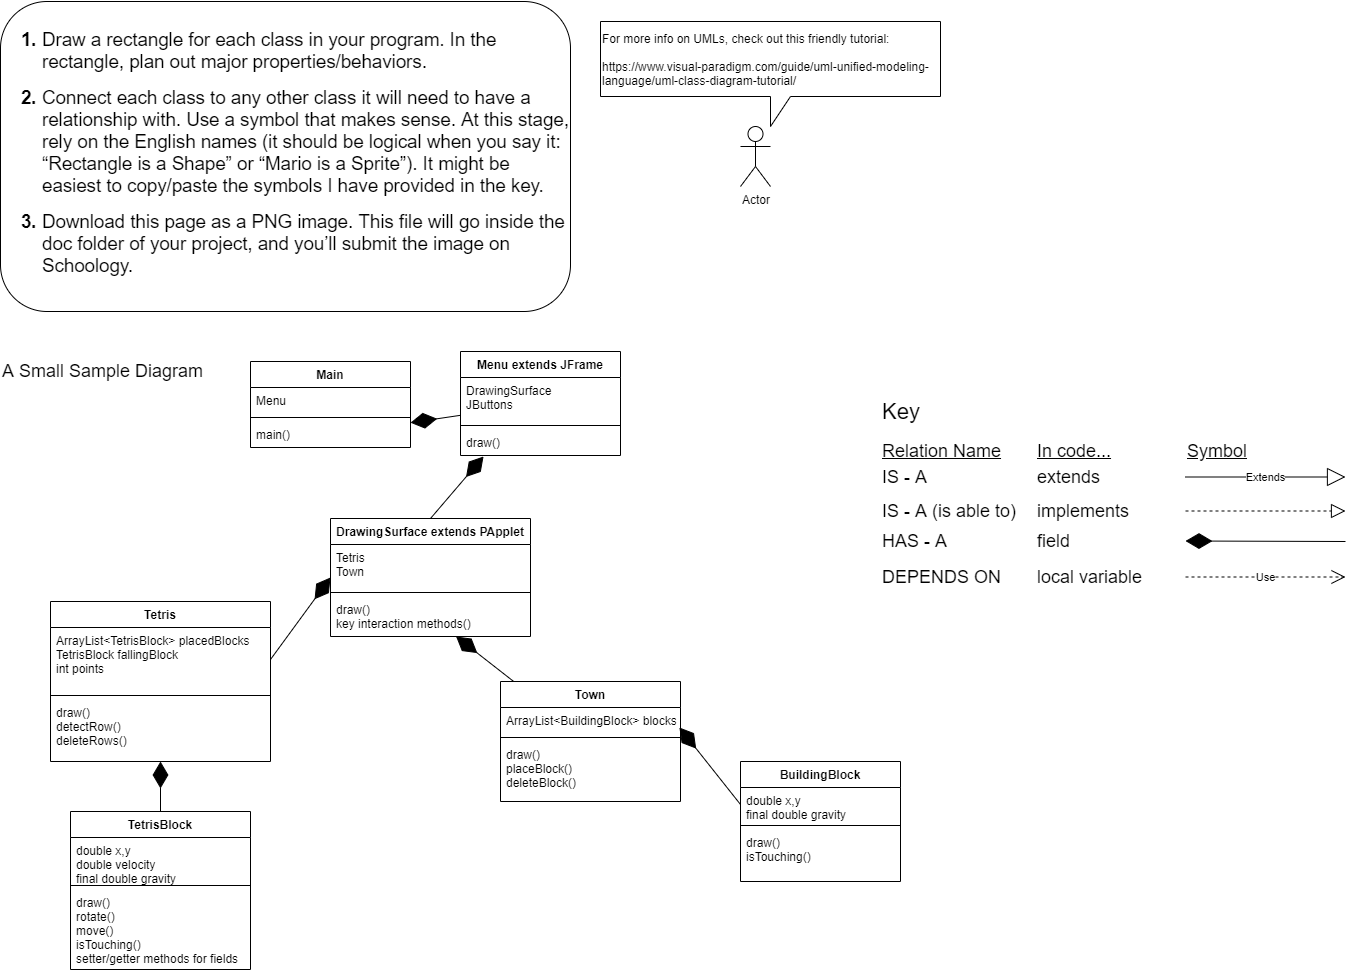

The diagram above was exported from draw.io. Its source (the exported page's mxGraphModel, read from the mxfile embedded in the PNG):
<mxGraphModel dx="1422" dy="786" grid="1" gridSize="10" guides="1" tooltips="1" connect="1" arrows="1" fold="1" page="1" pageScale="1" pageWidth="850" pageHeight="1100" math="0" shadow="0">
  <root>
    <mxCell id="0" />
    <mxCell id="1" parent="0" />
    <mxCell id="L3VpRfTbhjVelySv_tp--6" value="&lt;br&gt;&lt;br&gt;&lt;b style=&quot;font-weight: normal&quot; id=&quot;docs-internal-guid-c7d128cd-7fff-e6f1-a204-49fbba2cfa26&quot;&gt;&lt;ol style=&quot;margin-top: 0 ; margin-bottom: 0&quot;&gt;&lt;li dir=&quot;ltr&quot; style=&quot;list-style-type: decimal ; font-size: 14pt ; font-family: &amp;#34;arial&amp;#34; ; color: rgb(0 , 0 , 0) ; background-color: transparent ; font-weight: 700 ; font-style: normal ; font-variant: normal ; text-decoration: none ; vertical-align: baseline&quot;&gt;&lt;p dir=&quot;ltr&quot; style=&quot;line-height: 1.2 ; margin-top: 0pt ; margin-bottom: 0pt&quot;&gt;&lt;span style=&quot;font-size: 14pt ; font-family: &amp;#34;arial&amp;#34; ; color: rgb(0 , 0 , 0) ; background-color: transparent ; font-weight: 400 ; font-style: normal ; font-variant: normal ; text-decoration: none ; vertical-align: baseline&quot;&gt;Draw a rectangle for each class in your program. In the rectangle, plan out major properties/behaviors.&lt;/span&gt;&lt;/p&gt;&lt;/li&gt;&lt;/ol&gt;&lt;br&gt;&lt;ol style=&quot;margin-top: 0 ; margin-bottom: 0&quot; start=&quot;2&quot;&gt;&lt;li dir=&quot;ltr&quot; style=&quot;list-style-type: decimal ; font-size: 14pt ; font-family: &amp;#34;arial&amp;#34; ; color: rgb(0 , 0 , 0) ; background-color: transparent ; font-weight: 700 ; font-style: normal ; font-variant: normal ; text-decoration: none ; vertical-align: baseline&quot;&gt;&lt;p dir=&quot;ltr&quot; style=&quot;line-height: 1.2 ; margin-top: 0pt ; margin-bottom: 0pt&quot;&gt;&lt;span style=&quot;font-size: 14pt ; font-family: &amp;#34;arial&amp;#34; ; color: rgb(0 , 0 , 0) ; background-color: transparent ; font-weight: 400 ; font-style: normal ; font-variant: normal ; text-decoration: none ; vertical-align: baseline&quot;&gt;Connect each class to any other class it will need to have a relationship with. Use a symbol that makes sense. At this stage, rely on the English names (it should be logical when you say it: “Rectangle is a Shape” or “Mario is a Sprite”). It might be easiest to copy/paste the symbols I have provided in the key.&lt;/span&gt;&lt;/p&gt;&lt;/li&gt;&lt;/ol&gt;&lt;br&gt;&lt;ol style=&quot;margin-top: 0 ; margin-bottom: 0&quot; start=&quot;3&quot;&gt;&lt;li dir=&quot;ltr&quot; style=&quot;list-style-type: decimal ; font-size: 14pt ; font-family: &amp;#34;arial&amp;#34; ; color: rgb(0 , 0 , 0) ; background-color: transparent ; font-weight: 700 ; font-style: normal ; font-variant: normal ; text-decoration: none ; vertical-align: baseline&quot;&gt;&lt;p dir=&quot;ltr&quot; style=&quot;line-height: 1.2 ; margin-top: 0pt ; margin-bottom: 0pt&quot;&gt;&lt;span style=&quot;font-size: 14pt ; font-family: &amp;#34;arial&amp;#34; ; color: rgb(0 , 0 , 0) ; background-color: transparent ; font-weight: 400 ; font-style: normal ; font-variant: normal ; text-decoration: none ; vertical-align: baseline&quot;&gt;Download this page as a PNG image. This file will go inside the doc folder of your project, and you’ll submit the image on Schoology.&lt;/span&gt;&lt;/p&gt;&lt;/li&gt;&lt;/ol&gt;&lt;div&gt;&lt;font face=&quot;arial&quot;&gt;&lt;span style=&quot;font-size: 18.6667px&quot;&gt;&lt;br&gt;&lt;/span&gt;&lt;/font&gt;&lt;/div&gt;&lt;div&gt;&lt;br&gt;&lt;/div&gt;&lt;/b&gt;" style="rounded=1;whiteSpace=wrap;html=1;align=left;" parent="1" vertex="1">
      <mxGeometry x="40" y="40" width="570" height="310" as="geometry" />
    </mxCell>
    <mxCell id="CZH6w5j7F0Udzkr3URiD-1" value="Actor" style="shape=umlActor;verticalLabelPosition=bottom;verticalAlign=top;html=1;outlineConnect=0;align=left;" parent="1" vertex="1">
      <mxGeometry x="780" y="165" width="30" height="60" as="geometry" />
    </mxCell>
    <mxCell id="CZH6w5j7F0Udzkr3URiD-2" value="For more info on UMLs, check out this friendly tutorial:&lt;br&gt;&lt;br&gt;&lt;a href=&quot;https://www.visual-paradigm.com/guide/uml-unified-modeling-language/uml-class-diagram-tutorial/&quot;&gt;https://www.visual-paradigm.com/guide/uml-unified-modeling-language/uml-class-diagram-tutorial/&lt;/a&gt;" style="shape=callout;whiteSpace=wrap;html=1;perimeter=calloutPerimeter;align=left;" parent="1" vertex="1">
      <mxGeometry x="640" y="60" width="340" height="105" as="geometry" />
    </mxCell>
    <mxCell id="CZH6w5j7F0Udzkr3URiD-28" value="&lt;font style=&quot;font-size: 18px&quot;&gt;A Small Sample Diagram&lt;/font&gt;" style="text;html=1;align=left;verticalAlign=middle;resizable=0;points=[];autosize=1;strokeColor=none;" parent="1" vertex="1">
      <mxGeometry x="40" y="400" width="220" height="20" as="geometry" />
    </mxCell>
    <mxCell id="CZH6w5j7F0Udzkr3URiD-29" value="&lt;font style=&quot;font-size: 22px&quot;&gt;Key&lt;/font&gt;" style="text;html=1;align=left;verticalAlign=middle;resizable=0;points=[];autosize=1;strokeColor=none;" parent="1" vertex="1">
      <mxGeometry x="920" y="440" width="50" height="20" as="geometry" />
    </mxCell>
    <mxCell id="CZH6w5j7F0Udzkr3URiD-33" value="&lt;font style=&quot;font-size: 18px&quot;&gt;IS - A&lt;/font&gt;" style="text;html=1;align=left;verticalAlign=middle;resizable=0;points=[];autosize=1;strokeColor=none;" parent="1" vertex="1">
      <mxGeometry x="920" y="506" width="60" height="20" as="geometry" />
    </mxCell>
    <mxCell id="CZH6w5j7F0Udzkr3URiD-34" value="&lt;font style=&quot;font-size: 18px&quot;&gt;extends&lt;/font&gt;" style="text;html=1;align=left;verticalAlign=middle;resizable=0;points=[];autosize=1;strokeColor=none;" parent="1" vertex="1">
      <mxGeometry x="1075" y="506" width="80" height="20" as="geometry" />
    </mxCell>
    <mxCell id="CZH6w5j7F0Udzkr3URiD-35" value="&lt;font style=&quot;font-size: 18px&quot;&gt;IS - A (is able to)&lt;/font&gt;" style="text;html=1;align=left;verticalAlign=middle;resizable=0;points=[];autosize=1;strokeColor=none;" parent="1" vertex="1">
      <mxGeometry x="920" y="540" width="150" height="20" as="geometry" />
    </mxCell>
    <mxCell id="CZH6w5j7F0Udzkr3URiD-36" value="&lt;font style=&quot;font-size: 18px&quot;&gt;HAS - A&lt;/font&gt;" style="text;html=1;align=left;verticalAlign=middle;resizable=0;points=[];autosize=1;strokeColor=none;" parent="1" vertex="1">
      <mxGeometry x="920" y="570" width="80" height="20" as="geometry" />
    </mxCell>
    <mxCell id="CZH6w5j7F0Udzkr3URiD-37" value="&lt;font style=&quot;font-size: 18px&quot;&gt;DEPENDS ON&lt;/font&gt;" style="text;html=1;align=left;verticalAlign=middle;resizable=0;points=[];autosize=1;strokeColor=none;" parent="1" vertex="1">
      <mxGeometry x="920" y="606" width="130" height="20" as="geometry" />
    </mxCell>
    <mxCell id="CZH6w5j7F0Udzkr3URiD-38" value="&lt;font style=&quot;font-size: 18px&quot;&gt;implements&lt;/font&gt;" style="text;html=1;align=left;verticalAlign=middle;resizable=0;points=[];autosize=1;strokeColor=none;" parent="1" vertex="1">
      <mxGeometry x="1075" y="540" width="110" height="20" as="geometry" />
    </mxCell>
    <mxCell id="CZH6w5j7F0Udzkr3URiD-39" value="&lt;font style=&quot;font-size: 18px&quot;&gt;field&lt;/font&gt;" style="text;html=1;align=left;verticalAlign=middle;resizable=0;points=[];autosize=1;strokeColor=none;" parent="1" vertex="1">
      <mxGeometry x="1075" y="570" width="50" height="20" as="geometry" />
    </mxCell>
    <mxCell id="CZH6w5j7F0Udzkr3URiD-40" value="&lt;font style=&quot;font-size: 18px&quot;&gt;local variable&lt;/font&gt;" style="text;html=1;align=left;verticalAlign=middle;resizable=0;points=[];autosize=1;strokeColor=none;" parent="1" vertex="1">
      <mxGeometry x="1075" y="606" width="120" height="20" as="geometry" />
    </mxCell>
    <mxCell id="CZH6w5j7F0Udzkr3URiD-41" value="&lt;font style=&quot;font-size: 18px&quot;&gt;&lt;u&gt;Relation Name&lt;/u&gt;&lt;/font&gt;" style="text;html=1;align=left;verticalAlign=middle;resizable=0;points=[];autosize=1;strokeColor=none;" parent="1" vertex="1">
      <mxGeometry x="920" y="480" width="130" height="20" as="geometry" />
    </mxCell>
    <mxCell id="CZH6w5j7F0Udzkr3URiD-42" value="&lt;font style=&quot;font-size: 18px&quot;&gt;&lt;u&gt;In code...&lt;/u&gt;&lt;/font&gt;" style="text;html=1;align=left;verticalAlign=middle;resizable=0;points=[];autosize=1;strokeColor=none;" parent="1" vertex="1">
      <mxGeometry x="1075" y="480" width="90" height="20" as="geometry" />
    </mxCell>
    <mxCell id="CZH6w5j7F0Udzkr3URiD-43" value="&lt;font style=&quot;font-size: 18px&quot;&gt;&lt;u&gt;Symbol&lt;/u&gt;&lt;/font&gt;" style="text;html=1;align=left;verticalAlign=middle;resizable=0;points=[];autosize=1;strokeColor=none;" parent="1" vertex="1">
      <mxGeometry x="1225" y="480" width="80" height="20" as="geometry" />
    </mxCell>
    <mxCell id="CZH6w5j7F0Udzkr3URiD-44" value="" style="endArrow=block;dashed=1;endFill=0;endSize=12;html=1;" parent="1" edge="1">
      <mxGeometry width="160" relative="1" as="geometry">
        <mxPoint x="1225" y="549.5" as="sourcePoint" />
        <mxPoint x="1385" y="549.5" as="targetPoint" />
      </mxGeometry>
    </mxCell>
    <mxCell id="CZH6w5j7F0Udzkr3URiD-45" value="Use" style="endArrow=open;endSize=12;dashed=1;html=1;" parent="1" edge="1">
      <mxGeometry width="160" relative="1" as="geometry">
        <mxPoint x="1225" y="615.5" as="sourcePoint" />
        <mxPoint x="1385" y="615.5" as="targetPoint" />
      </mxGeometry>
    </mxCell>
    <mxCell id="CZH6w5j7F0Udzkr3URiD-46" value="" style="endArrow=diamondThin;endFill=1;endSize=24;html=1;" parent="1" edge="1">
      <mxGeometry width="160" relative="1" as="geometry">
        <mxPoint x="1385" y="580" as="sourcePoint" />
        <mxPoint x="1225" y="579.5" as="targetPoint" />
      </mxGeometry>
    </mxCell>
    <mxCell id="CZH6w5j7F0Udzkr3URiD-47" value="Extends" style="endArrow=block;endSize=16;endFill=0;html=1;" parent="1" edge="1">
      <mxGeometry width="160" relative="1" as="geometry">
        <mxPoint x="1225" y="515.5" as="sourcePoint" />
        <mxPoint x="1385" y="515.5" as="targetPoint" />
      </mxGeometry>
    </mxCell>
    <mxCell id="T1b3Y1i5erC44w-K4VaC-1" value="Main" style="swimlane;fontStyle=1;align=center;verticalAlign=top;childLayout=stackLayout;horizontal=1;startSize=26;horizontalStack=0;resizeParent=1;resizeParentMax=0;resizeLast=0;collapsible=1;marginBottom=0;" parent="1" vertex="1">
      <mxGeometry x="290" y="400" width="160" height="86" as="geometry" />
    </mxCell>
    <mxCell id="T1b3Y1i5erC44w-K4VaC-2" value="Menu&#10;" style="text;strokeColor=none;fillColor=none;align=left;verticalAlign=top;spacingLeft=4;spacingRight=4;overflow=hidden;rotatable=0;points=[[0,0.5],[1,0.5]];portConstraint=eastwest;" parent="T1b3Y1i5erC44w-K4VaC-1" vertex="1">
      <mxGeometry y="26" width="160" height="26" as="geometry" />
    </mxCell>
    <mxCell id="T1b3Y1i5erC44w-K4VaC-3" value="" style="line;strokeWidth=1;fillColor=none;align=left;verticalAlign=middle;spacingTop=-1;spacingLeft=3;spacingRight=3;rotatable=0;labelPosition=right;points=[];portConstraint=eastwest;" parent="T1b3Y1i5erC44w-K4VaC-1" vertex="1">
      <mxGeometry y="52" width="160" height="8" as="geometry" />
    </mxCell>
    <mxCell id="T1b3Y1i5erC44w-K4VaC-4" value="main()" style="text;strokeColor=none;fillColor=none;align=left;verticalAlign=top;spacingLeft=4;spacingRight=4;overflow=hidden;rotatable=0;points=[[0,0.5],[1,0.5]];portConstraint=eastwest;" parent="T1b3Y1i5erC44w-K4VaC-1" vertex="1">
      <mxGeometry y="60" width="160" height="26" as="geometry" />
    </mxCell>
    <mxCell id="0HCRktaElSa8zfAr2Z_g-1" value="DrawingSurface extends PApplet" style="swimlane;fontStyle=1;align=center;verticalAlign=top;childLayout=stackLayout;horizontal=1;startSize=26;horizontalStack=0;resizeParent=1;resizeParentMax=0;resizeLast=0;collapsible=1;marginBottom=0;" parent="1" vertex="1">
      <mxGeometry x="370" y="557" width="200" height="118" as="geometry" />
    </mxCell>
    <mxCell id="0HCRktaElSa8zfAr2Z_g-2" value="Tetris&#10;Town" style="text;strokeColor=none;fillColor=none;align=left;verticalAlign=top;spacingLeft=4;spacingRight=4;overflow=hidden;rotatable=0;points=[[0,0.5],[1,0.5]];portConstraint=eastwest;" parent="0HCRktaElSa8zfAr2Z_g-1" vertex="1">
      <mxGeometry y="26" width="200" height="44" as="geometry" />
    </mxCell>
    <mxCell id="0HCRktaElSa8zfAr2Z_g-3" value="" style="line;strokeWidth=1;fillColor=none;align=left;verticalAlign=middle;spacingTop=-1;spacingLeft=3;spacingRight=3;rotatable=0;labelPosition=right;points=[];portConstraint=eastwest;" parent="0HCRktaElSa8zfAr2Z_g-1" vertex="1">
      <mxGeometry y="70" width="200" height="8" as="geometry" />
    </mxCell>
    <mxCell id="0HCRktaElSa8zfAr2Z_g-4" value="draw()&#10;key interaction methods()" style="text;strokeColor=none;fillColor=none;align=left;verticalAlign=top;spacingLeft=4;spacingRight=4;overflow=hidden;rotatable=0;points=[[0,0.5],[1,0.5]];portConstraint=eastwest;" parent="0HCRktaElSa8zfAr2Z_g-1" vertex="1">
      <mxGeometry y="78" width="200" height="40" as="geometry" />
    </mxCell>
    <mxCell id="0HCRktaElSa8zfAr2Z_g-5" value="Tetris" style="swimlane;fontStyle=1;align=center;verticalAlign=top;childLayout=stackLayout;horizontal=1;startSize=26;horizontalStack=0;resizeParent=1;resizeParentMax=0;resizeLast=0;collapsible=1;marginBottom=0;" parent="1" vertex="1">
      <mxGeometry x="90" y="640" width="220" height="160" as="geometry" />
    </mxCell>
    <mxCell id="0HCRktaElSa8zfAr2Z_g-6" value="ArrayList&lt;TetrisBlock&gt; placedBlocks&#10;TetrisBlock fallingBlock&#10;int points" style="text;strokeColor=none;fillColor=none;align=left;verticalAlign=top;spacingLeft=4;spacingRight=4;overflow=hidden;rotatable=0;points=[[0,0.5],[1,0.5]];portConstraint=eastwest;" parent="0HCRktaElSa8zfAr2Z_g-5" vertex="1">
      <mxGeometry y="26" width="220" height="64" as="geometry" />
    </mxCell>
    <mxCell id="0HCRktaElSa8zfAr2Z_g-7" value="" style="line;strokeWidth=1;fillColor=none;align=left;verticalAlign=middle;spacingTop=-1;spacingLeft=3;spacingRight=3;rotatable=0;labelPosition=right;points=[];portConstraint=eastwest;" parent="0HCRktaElSa8zfAr2Z_g-5" vertex="1">
      <mxGeometry y="90" width="220" height="8" as="geometry" />
    </mxCell>
    <mxCell id="0HCRktaElSa8zfAr2Z_g-8" value="draw()&#10;detectRow()&#10;deleteRows()&#10;" style="text;strokeColor=none;fillColor=none;align=left;verticalAlign=top;spacingLeft=4;spacingRight=4;overflow=hidden;rotatable=0;points=[[0,0.5],[1,0.5]];portConstraint=eastwest;" parent="0HCRktaElSa8zfAr2Z_g-5" vertex="1">
      <mxGeometry y="98" width="220" height="62" as="geometry" />
    </mxCell>
    <mxCell id="0HCRktaElSa8zfAr2Z_g-9" value="TetrisBlock" style="swimlane;fontStyle=1;align=center;verticalAlign=top;childLayout=stackLayout;horizontal=1;startSize=26;horizontalStack=0;resizeParent=1;resizeParentMax=0;resizeLast=0;collapsible=1;marginBottom=0;" parent="1" vertex="1">
      <mxGeometry x="110" y="850" width="180" height="158" as="geometry" />
    </mxCell>
    <mxCell id="0HCRktaElSa8zfAr2Z_g-10" value="double x,y&#10;double velocity&#10;final double gravity" style="text;strokeColor=none;fillColor=none;align=left;verticalAlign=top;spacingLeft=4;spacingRight=4;overflow=hidden;rotatable=0;points=[[0,0.5],[1,0.5]];portConstraint=eastwest;" parent="0HCRktaElSa8zfAr2Z_g-9" vertex="1">
      <mxGeometry y="26" width="180" height="44" as="geometry" />
    </mxCell>
    <mxCell id="0HCRktaElSa8zfAr2Z_g-11" value="" style="line;strokeWidth=1;fillColor=none;align=left;verticalAlign=middle;spacingTop=-1;spacingLeft=3;spacingRight=3;rotatable=0;labelPosition=right;points=[];portConstraint=eastwest;" parent="0HCRktaElSa8zfAr2Z_g-9" vertex="1">
      <mxGeometry y="70" width="180" height="8" as="geometry" />
    </mxCell>
    <mxCell id="0HCRktaElSa8zfAr2Z_g-12" value="draw()&#10;rotate()&#10;move()&#10;isTouching()&#10;setter/getter methods for fields" style="text;strokeColor=none;fillColor=none;align=left;verticalAlign=top;spacingLeft=4;spacingRight=4;overflow=hidden;rotatable=0;points=[[0,0.5],[1,0.5]];portConstraint=eastwest;" parent="0HCRktaElSa8zfAr2Z_g-9" vertex="1">
      <mxGeometry y="78" width="180" height="80" as="geometry" />
    </mxCell>
    <mxCell id="0HCRktaElSa8zfAr2Z_g-17" value="BuildingBlock" style="swimlane;fontStyle=1;align=center;verticalAlign=top;childLayout=stackLayout;horizontal=1;startSize=26;horizontalStack=0;resizeParent=1;resizeParentMax=0;resizeLast=0;collapsible=1;marginBottom=0;" parent="1" vertex="1">
      <mxGeometry x="780" y="800" width="160" height="120" as="geometry" />
    </mxCell>
    <mxCell id="0HCRktaElSa8zfAr2Z_g-18" value="double x,y&#10;final double gravity" style="text;strokeColor=none;fillColor=none;align=left;verticalAlign=top;spacingLeft=4;spacingRight=4;overflow=hidden;rotatable=0;points=[[0,0.5],[1,0.5]];portConstraint=eastwest;" parent="0HCRktaElSa8zfAr2Z_g-17" vertex="1">
      <mxGeometry y="26" width="160" height="34" as="geometry" />
    </mxCell>
    <mxCell id="0HCRktaElSa8zfAr2Z_g-19" value="" style="line;strokeWidth=1;fillColor=none;align=left;verticalAlign=middle;spacingTop=-1;spacingLeft=3;spacingRight=3;rotatable=0;labelPosition=right;points=[];portConstraint=eastwest;" parent="0HCRktaElSa8zfAr2Z_g-17" vertex="1">
      <mxGeometry y="60" width="160" height="8" as="geometry" />
    </mxCell>
    <mxCell id="0HCRktaElSa8zfAr2Z_g-20" value="draw()&#10;isTouching()" style="text;strokeColor=none;fillColor=none;align=left;verticalAlign=top;spacingLeft=4;spacingRight=4;overflow=hidden;rotatable=0;points=[[0,0.5],[1,0.5]];portConstraint=eastwest;" parent="0HCRktaElSa8zfAr2Z_g-17" vertex="1">
      <mxGeometry y="68" width="160" height="52" as="geometry" />
    </mxCell>
    <mxCell id="FoBiewt1cguJk33GGTWN-1" value="Menu extends JFrame" style="swimlane;fontStyle=1;align=center;verticalAlign=top;childLayout=stackLayout;horizontal=1;startSize=26;horizontalStack=0;resizeParent=1;resizeParentMax=0;resizeLast=0;collapsible=1;marginBottom=0;" parent="1" vertex="1">
      <mxGeometry x="500" y="390" width="160" height="104" as="geometry" />
    </mxCell>
    <mxCell id="FoBiewt1cguJk33GGTWN-2" value="DrawingSurface&#10;JButtons" style="text;strokeColor=none;fillColor=none;align=left;verticalAlign=top;spacingLeft=4;spacingRight=4;overflow=hidden;rotatable=0;points=[[0,0.5],[1,0.5]];portConstraint=eastwest;" parent="FoBiewt1cguJk33GGTWN-1" vertex="1">
      <mxGeometry y="26" width="160" height="44" as="geometry" />
    </mxCell>
    <mxCell id="FoBiewt1cguJk33GGTWN-3" value="" style="line;strokeWidth=1;fillColor=none;align=left;verticalAlign=middle;spacingTop=-1;spacingLeft=3;spacingRight=3;rotatable=0;labelPosition=right;points=[];portConstraint=eastwest;" parent="FoBiewt1cguJk33GGTWN-1" vertex="1">
      <mxGeometry y="70" width="160" height="8" as="geometry" />
    </mxCell>
    <mxCell id="FoBiewt1cguJk33GGTWN-4" value="draw()" style="text;strokeColor=none;fillColor=none;align=left;verticalAlign=top;spacingLeft=4;spacingRight=4;overflow=hidden;rotatable=0;points=[[0,0.5],[1,0.5]];portConstraint=eastwest;" parent="FoBiewt1cguJk33GGTWN-1" vertex="1">
      <mxGeometry y="78" width="160" height="26" as="geometry" />
    </mxCell>
    <mxCell id="FoBiewt1cguJk33GGTWN-5" value="" style="endArrow=diamondThin;endFill=1;endSize=24;html=1;exitX=0.5;exitY=0;exitDx=0;exitDy=0;" parent="1" source="0HCRktaElSa8zfAr2Z_g-9" target="0HCRktaElSa8zfAr2Z_g-8" edge="1">
      <mxGeometry width="160" relative="1" as="geometry">
        <mxPoint x="360" y="626.5" as="sourcePoint" />
        <mxPoint x="220" y="810" as="targetPoint" />
      </mxGeometry>
    </mxCell>
    <mxCell id="FoBiewt1cguJk33GGTWN-6" value="" style="endArrow=diamondThin;endFill=1;endSize=24;html=1;entryX=0.994;entryY=0.769;entryDx=0;entryDy=0;exitX=0;exitY=0.5;exitDx=0;exitDy=0;entryPerimeter=0;" parent="1" source="0HCRktaElSa8zfAr2Z_g-18" target="LDDiGgw_12Pdqdw70m4a-3" edge="1">
      <mxGeometry width="160" relative="1" as="geometry">
        <mxPoint x="359.00000000000006" y="879.9580000000001" as="sourcePoint" />
        <mxPoint x="240" y="731" as="targetPoint" />
      </mxGeometry>
    </mxCell>
    <mxCell id="LDDiGgw_12Pdqdw70m4a-2" value="Town" style="swimlane;fontStyle=1;align=center;verticalAlign=top;childLayout=stackLayout;horizontal=1;startSize=26;horizontalStack=0;resizeParent=1;resizeParentMax=0;resizeLast=0;collapsible=1;marginBottom=0;" parent="1" vertex="1">
      <mxGeometry x="540" y="720" width="180" height="120" as="geometry" />
    </mxCell>
    <mxCell id="LDDiGgw_12Pdqdw70m4a-3" value="ArrayList&lt;BuildingBlock&gt; blocks" style="text;strokeColor=none;fillColor=none;align=left;verticalAlign=top;spacingLeft=4;spacingRight=4;overflow=hidden;rotatable=0;points=[[0,0.5],[1,0.5]];portConstraint=eastwest;" parent="LDDiGgw_12Pdqdw70m4a-2" vertex="1">
      <mxGeometry y="26" width="180" height="26" as="geometry" />
    </mxCell>
    <mxCell id="LDDiGgw_12Pdqdw70m4a-4" value="" style="line;strokeWidth=1;fillColor=none;align=left;verticalAlign=middle;spacingTop=-1;spacingLeft=3;spacingRight=3;rotatable=0;labelPosition=right;points=[];portConstraint=eastwest;" parent="LDDiGgw_12Pdqdw70m4a-2" vertex="1">
      <mxGeometry y="52" width="180" height="8" as="geometry" />
    </mxCell>
    <mxCell id="LDDiGgw_12Pdqdw70m4a-5" value="draw()&#10;placeBlock()&#10;deleteBlock()&#10;" style="text;strokeColor=none;fillColor=none;align=left;verticalAlign=top;spacingLeft=4;spacingRight=4;overflow=hidden;rotatable=0;points=[[0,0.5],[1,0.5]];portConstraint=eastwest;" parent="LDDiGgw_12Pdqdw70m4a-2" vertex="1">
      <mxGeometry y="60" width="180" height="60" as="geometry" />
    </mxCell>
    <mxCell id="LDDiGgw_12Pdqdw70m4a-7" value="" style="endArrow=diamondThin;endFill=1;endSize=24;html=1;" parent="1" source="FoBiewt1cguJk33GGTWN-1" target="T1b3Y1i5erC44w-K4VaC-4" edge="1">
      <mxGeometry width="160" relative="1" as="geometry">
        <mxPoint x="520" y="569" as="sourcePoint" />
        <mxPoint x="396" y="530" as="targetPoint" />
      </mxGeometry>
    </mxCell>
    <mxCell id="FoBiewt1cguJk33GGTWN-9" value="" style="endArrow=diamondThin;endFill=1;endSize=24;html=1;entryX=0.144;entryY=1.038;entryDx=0;entryDy=0;exitX=0.5;exitY=0;exitDx=0;exitDy=0;entryPerimeter=0;" parent="1" source="0HCRktaElSa8zfAr2Z_g-1" target="FoBiewt1cguJk33GGTWN-4" edge="1">
      <mxGeometry width="160" relative="1" as="geometry">
        <mxPoint x="550" y="600" as="sourcePoint" />
        <mxPoint x="480" y="670" as="targetPoint" />
      </mxGeometry>
    </mxCell>
    <mxCell id="FoBiewt1cguJk33GGTWN-10" value="" style="endArrow=diamondThin;endFill=1;endSize=24;html=1;entryX=0;entryY=0.75;entryDx=0;entryDy=0;entryPerimeter=0;exitX=1;exitY=0.5;exitDx=0;exitDy=0;" parent="1" source="0HCRktaElSa8zfAr2Z_g-6" target="0HCRktaElSa8zfAr2Z_g-2" edge="1">
      <mxGeometry width="160" relative="1" as="geometry">
        <mxPoint x="330" y="690" as="sourcePoint" />
        <mxPoint x="440" y="570" as="targetPoint" />
      </mxGeometry>
    </mxCell>
    <mxCell id="58ArFuqjpF2MhBk08yBw-2" value="" style="endArrow=diamondThin;endFill=1;endSize=24;html=1;" parent="1" source="LDDiGgw_12Pdqdw70m4a-2" target="0HCRktaElSa8zfAr2Z_g-4" edge="1">
      <mxGeometry width="160" relative="1" as="geometry">
        <mxPoint x="840" y="670.5" as="sourcePoint" />
        <mxPoint x="680" y="670" as="targetPoint" />
      </mxGeometry>
    </mxCell>
  </root>
</mxGraphModel>